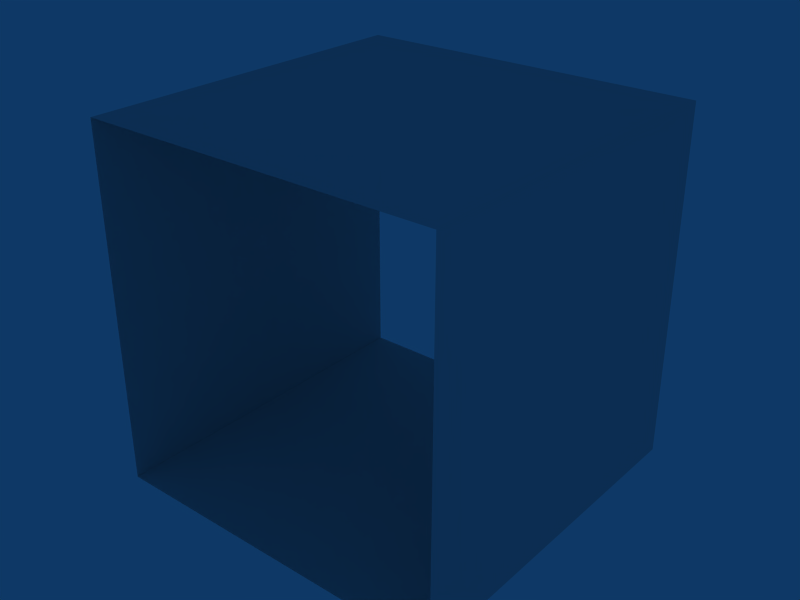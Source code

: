# Source: tunnel.blend  (saved by Blender 2.49.2; exported with 4.5.12 LTS)
import bpy
from mathutils import Matrix  # noqa: F401  (used for matrix-valued properties, if any)

bpy.ops.wm.read_factory_settings(use_empty=True)
scene = bpy.context.scene
scene.name = 'Scene'

# ---- collections
col_collection_1 = bpy.data.collections.new('Collection 1'); scene.collection.children.link(col_collection_1)

# ---- materials (node trees are filled in below, after node groups)
mat_material = bpy.data.materials.new('Material')
mat_material.alpha_threshold = 0.0
mat_material.roughness = 0.5
mat_material.line_color = (0.0, 0.0, 0.0, 1.0)

# ---- material node trees

# ---- world
world_world = bpy.data.worlds.new('World'); scene.world = world_world
world_world.color = (0.05656, 0.2208, 0.4)
world_world.use_sun_shadow = False
world_world.sun_shadow_jitter_overblur = 0.0
world_world.cycles.sampling_method = 'MANUAL'
world_world.cycles.sample_map_resolution = 256

# ---- meshes
me_cube = bpy.data.meshes.new('Cube')
me_cube.from_pydata([(1.0, -1.0, 1.0), (-1.0, -1.0, 1.0), (-1.0, -1.0, -1.0), (1.0, -1.0, -1.0), (1.0, 1.0, 1.0), (-1.0, 1.0, 1.0), (-1.0, 1.0, -1.0), (1.0, 1.0, -1.0)], [], [(0, 1, 5, 4), (1, 2, 6, 5), (2, 3, 7, 6), (3, 0, 4, 7)])
_uv = me_cube.uv_layers.new(name='UVTex')
_uv.uv.foreach_set('vector', [0.9985, 0.0, 0.5, 0.001529, 0.5015, 0.5, 1.0, 0.4985, 0.4985, 0.5, 1.783e-07, 0.5015, 0.001529, 1.0, 0.5, 0.9985, 0.5, 0.9985, 0.9985, 1.0, 1.0, 0.5015, 0.5015, 0.5, 0.0, 0.001529, 0.001529, 0.5, 0.5, 0.4985, 0.4985, 0.0])
me_cube.materials.append(mat_material)
me_cube.use_remesh_preserve_volume = False
me_cube.use_remesh_preserve_attributes = False
me_cube.use_mirror_vertex_groups = False
me_cube.update()

# ---- objects
ob_cube = bpy.data.objects.new('Cube', me_cube)

# ---- transforms, parenting, visibility, modifiers, constraints
ob_cube.location = (0.0, 0.0, 0.0)
ob_cube.lock_rotations_4d = False
ob_cube.empty_display_type = 'ARROWS'
ob_cube.color = (0.0, 0.0, 0.0, 1.0)
ob_cube.lineart.crease_threshold = 0.0

# ---- collection membership
col_collection_1.objects.link(ob_cube)

# ---- scene / render settings (as saved in the file)
scene.frame_start = 1; scene.frame_end = 250; scene.frame_set(1)
scene.render.engine = 'BLENDER_EEVEE_NEXT'
scene.render.image_settings.file_format = 'JPEG'
scene.render.image_settings.color_mode = 'RGB'
scene.render.image_settings.compression = 90
scene.render.resolution_x = 800
scene.render.resolution_y = 600
scene.render.pixel_aspect_x = 100.0
scene.render.pixel_aspect_y = 100.0
scene.render.fps = 25
scene.render.dither_intensity = 0.0
scene.render.use_compositing = False
scene.render.use_sequencer = False
scene.render.bake_margin = 2
scene.render.bake_bias = 0.0
scene.render.use_stamp_time = False
scene.render.use_stamp_date = False
scene.render.use_stamp_frame = False
scene.render.use_stamp_camera = False
scene.render.use_stamp_scene = False
scene.render.use_stamp_filename = False
scene.render.use_stamp_render_time = False
scene.render.stamp_font_size = 0
scene.cycles.use_denoising = False
scene.cycles.samples = 10
scene.cycles.sampling_pattern = 'TABULATED_SOBOL'
scene.cycles.light_sampling_threshold = 0.0
scene.cycles.use_adaptive_sampling = False
scene.cycles.use_light_tree = False
scene.cycles.blur_glossy = 0.0
scene.cycles.volume_bounces = 1
scene.cycles.pixel_filter_type = 'GAUSSIAN'
scene.cycles.sample_clamp_indirect = 0.0
scene.view_settings.view_transform = 'Raw'
bpy.context.view_layer.update()

# ---- added for rendering (the .blend has no active camera): camera
cam_auto = bpy.data.cameras.new('AutoCamera')
cam_auto.lens = 50.0
cam_auto.sensor_width = 36.0
cam_auto.clip_end = 1000.0
ob_auto_camera = bpy.data.objects.new('AutoCamera', cam_auto)
scene.collection.objects.link(ob_auto_camera)
ob_auto_camera.location = (3.20507, -3.84609, 2.56406)
ob_auto_camera.rotation_euler = (1.09748, -7.21219e-08, 0.694738)
scene.camera = ob_auto_camera
bpy.context.view_layer.update()
